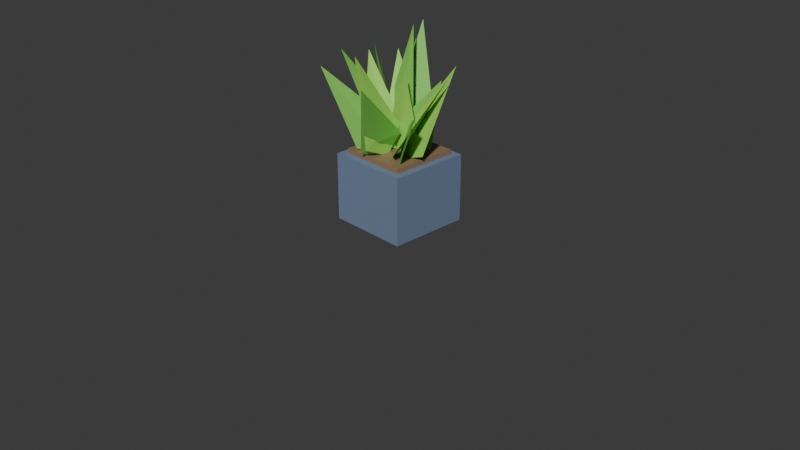 # Source: 11_plant_large.blend  (saved by Blender 5.1.30; exported with 4.5.12 LTS)
import bpy
from mathutils import Matrix  # noqa: F401  (used for matrix-valued properties, if any)

bpy.ops.wm.read_factory_settings(use_empty=True)
scene = bpy.context.scene
scene.name = 'Scene'

# ---- collections
col_collection = bpy.data.collections.new('Collection'); scene.collection.children.link(col_collection)

# ---- materials (node trees are filled in below, after node groups)
mat_30_plant_large_1 = bpy.data.materials.new('30_plant_large_1')
mat_30_plant_large_1.diffuse_color = (0.1647, 0.2275, 0.349, 1.0)
mat_30_plant_large_2 = bpy.data.materials.new('30_plant_large_2')
mat_30_plant_large_2.diffuse_color = (0.2745, 0.1765, 0.09804, 1.0)
mat_30_plant_large_3 = bpy.data.materials.new('30_plant_large_3')
mat_30_plant_large_3.diffuse_color = (0.3843, 0.8039, 0.1216, 1.0)
mat_30_plant_large_4 = bpy.data.materials.new('30_plant_large_4')
mat_30_plant_large_4.diffuse_color = (0.2118, 0.5961, 0.09412, 1.0)
mat_30_plant_large_5 = bpy.data.materials.new('30_plant_large_5')
mat_30_plant_large_5.diffuse_color = (0.2118, 0.5961, 0.09412, 1.0)
mat_30_plant_large_6 = bpy.data.materials.new('30_plant_large_6')
mat_30_plant_large_6.diffuse_color = (0.3843, 0.8039, 0.1216, 1.0)
mat_30_plant_large_7 = bpy.data.materials.new('30_plant_large_7')
mat_30_plant_large_7.diffuse_color = (0.2118, 0.5961, 0.09412, 1.0)
mat_30_plant_large_8 = bpy.data.materials.new('30_plant_large_8')
mat_30_plant_large_8.diffuse_color = (0.2118, 0.5961, 0.09412, 1.0)
mat_30_plant_large_9 = bpy.data.materials.new('30_plant_large_9')
mat_30_plant_large_9.diffuse_color = (0.3843, 0.8039, 0.1216, 1.0)
mat_30_plant_large_10 = bpy.data.materials.new('30_plant_large_10')
mat_30_plant_large_10.diffuse_color = (0.2118, 0.5961, 0.09412, 1.0)
mat_30_plant_large_11 = bpy.data.materials.new('30_plant_large_11')
mat_30_plant_large_11.diffuse_color = (0.2118, 0.5961, 0.09412, 1.0)
mat_30_plant_large_12 = bpy.data.materials.new('30_plant_large_12')
mat_30_plant_large_12.diffuse_color = (0.3843, 0.8039, 0.1216, 1.0)
mat_30_plant_large_13 = bpy.data.materials.new('30_plant_large_13')
mat_30_plant_large_13.diffuse_color = (0.2118, 0.5961, 0.09412, 1.0)
mat_30_plant_large_14 = bpy.data.materials.new('30_plant_large_14')
mat_30_plant_large_14.diffuse_color = (0.2118, 0.5961, 0.09412, 1.0)
mat_30_plant_large_15 = bpy.data.materials.new('30_plant_large_15')
mat_30_plant_large_15.diffuse_color = (0.3843, 0.8039, 0.1216, 1.0)
mat_30_plant_large_16 = bpy.data.materials.new('30_plant_large_16')
mat_30_plant_large_16.diffuse_color = (0.2118, 0.5961, 0.09412, 1.0)
mat_30_plant_large_17 = bpy.data.materials.new('30_plant_large_17')
mat_30_plant_large_17.diffuse_color = (0.2118, 0.5961, 0.09412, 1.0)
mat_30_plant_large_18 = bpy.data.materials.new('30_plant_large_18')
mat_30_plant_large_18.diffuse_color = (0.3843, 0.8039, 0.1216, 1.0)

# ---- material node trees
mat_30_plant_large_1.use_nodes = True; mat_30_plant_large_1.node_tree.nodes.clear()
_N = mat_30_plant_large_1.node_tree.nodes; _L = mat_30_plant_large_1.node_tree.links
n0 = _N.new('ShaderNodeBsdfPrincipled'); n0.name = 'Principled BSDF'; n0.location = (10, 300)
n0.inputs[0].default_value = (0.1647, 0.2275, 0.349, 1.0)
n0.inputs[2].default_value = 0.65
n1 = _N.new('ShaderNodeOutputMaterial'); n1.name = 'Material Output'; n1.location = (300, 300)
_L.new(n0.outputs[0], n1.inputs[0])
n1.is_active_output = True
mat_30_plant_large_2.use_nodes = True; mat_30_plant_large_2.node_tree.nodes.clear()
_N = mat_30_plant_large_2.node_tree.nodes; _L = mat_30_plant_large_2.node_tree.links
n0 = _N.new('ShaderNodeBsdfPrincipled'); n0.name = 'Principled BSDF'; n0.location = (10, 300)
n0.inputs[0].default_value = (0.2745, 0.1765, 0.09804, 1.0)
n0.inputs[2].default_value = 0.65
n1 = _N.new('ShaderNodeOutputMaterial'); n1.name = 'Material Output'; n1.location = (300, 300)
_L.new(n0.outputs[0], n1.inputs[0])
n1.is_active_output = True
mat_30_plant_large_3.use_nodes = True; mat_30_plant_large_3.node_tree.nodes.clear()
_N = mat_30_plant_large_3.node_tree.nodes; _L = mat_30_plant_large_3.node_tree.links
n0 = _N.new('ShaderNodeBsdfPrincipled'); n0.name = 'Principled BSDF'; n0.location = (10, 300)
n0.inputs[0].default_value = (0.3843, 0.8039, 0.1216, 1.0)
n0.inputs[2].default_value = 0.65
n1 = _N.new('ShaderNodeOutputMaterial'); n1.name = 'Material Output'; n1.location = (300, 300)
_L.new(n0.outputs[0], n1.inputs[0])
n1.is_active_output = True
mat_30_plant_large_4.use_nodes = True; mat_30_plant_large_4.node_tree.nodes.clear()
_N = mat_30_plant_large_4.node_tree.nodes; _L = mat_30_plant_large_4.node_tree.links
n0 = _N.new('ShaderNodeBsdfPrincipled'); n0.name = 'Principled BSDF'; n0.location = (10, 300)
n0.inputs[0].default_value = (0.2118, 0.5961, 0.09412, 1.0)
n0.inputs[2].default_value = 0.65
n1 = _N.new('ShaderNodeOutputMaterial'); n1.name = 'Material Output'; n1.location = (300, 300)
_L.new(n0.outputs[0], n1.inputs[0])
n1.is_active_output = True
mat_30_plant_large_5.use_nodes = True; mat_30_plant_large_5.node_tree.nodes.clear()
_N = mat_30_plant_large_5.node_tree.nodes; _L = mat_30_plant_large_5.node_tree.links
n0 = _N.new('ShaderNodeBsdfPrincipled'); n0.name = 'Principled BSDF'; n0.location = (10, 300)
n0.inputs[0].default_value = (0.2118, 0.5961, 0.09412, 1.0)
n0.inputs[2].default_value = 0.65
n1 = _N.new('ShaderNodeOutputMaterial'); n1.name = 'Material Output'; n1.location = (300, 300)
_L.new(n0.outputs[0], n1.inputs[0])
n1.is_active_output = True
mat_30_plant_large_6.use_nodes = True; mat_30_plant_large_6.node_tree.nodes.clear()
_N = mat_30_plant_large_6.node_tree.nodes; _L = mat_30_plant_large_6.node_tree.links
n0 = _N.new('ShaderNodeBsdfPrincipled'); n0.name = 'Principled BSDF'; n0.location = (10, 300)
n0.inputs[0].default_value = (0.3843, 0.8039, 0.1216, 1.0)
n0.inputs[2].default_value = 0.65
n1 = _N.new('ShaderNodeOutputMaterial'); n1.name = 'Material Output'; n1.location = (300, 300)
_L.new(n0.outputs[0], n1.inputs[0])
n1.is_active_output = True
mat_30_plant_large_7.use_nodes = True; mat_30_plant_large_7.node_tree.nodes.clear()
_N = mat_30_plant_large_7.node_tree.nodes; _L = mat_30_plant_large_7.node_tree.links
n0 = _N.new('ShaderNodeBsdfPrincipled'); n0.name = 'Principled BSDF'; n0.location = (10, 300)
n0.inputs[0].default_value = (0.2118, 0.5961, 0.09412, 1.0)
n0.inputs[2].default_value = 0.65
n1 = _N.new('ShaderNodeOutputMaterial'); n1.name = 'Material Output'; n1.location = (300, 300)
_L.new(n0.outputs[0], n1.inputs[0])
n1.is_active_output = True
mat_30_plant_large_8.use_nodes = True; mat_30_plant_large_8.node_tree.nodes.clear()
_N = mat_30_plant_large_8.node_tree.nodes; _L = mat_30_plant_large_8.node_tree.links
n0 = _N.new('ShaderNodeBsdfPrincipled'); n0.name = 'Principled BSDF'; n0.location = (10, 300)
n0.inputs[0].default_value = (0.2118, 0.5961, 0.09412, 1.0)
n0.inputs[2].default_value = 0.65
n1 = _N.new('ShaderNodeOutputMaterial'); n1.name = 'Material Output'; n1.location = (300, 300)
_L.new(n0.outputs[0], n1.inputs[0])
n1.is_active_output = True
mat_30_plant_large_9.use_nodes = True; mat_30_plant_large_9.node_tree.nodes.clear()
_N = mat_30_plant_large_9.node_tree.nodes; _L = mat_30_plant_large_9.node_tree.links
n0 = _N.new('ShaderNodeBsdfPrincipled'); n0.name = 'Principled BSDF'; n0.location = (10, 300)
n0.inputs[0].default_value = (0.3843, 0.8039, 0.1216, 1.0)
n0.inputs[2].default_value = 0.65
n1 = _N.new('ShaderNodeOutputMaterial'); n1.name = 'Material Output'; n1.location = (300, 300)
_L.new(n0.outputs[0], n1.inputs[0])
n1.is_active_output = True
mat_30_plant_large_10.use_nodes = True; mat_30_plant_large_10.node_tree.nodes.clear()
_N = mat_30_plant_large_10.node_tree.nodes; _L = mat_30_plant_large_10.node_tree.links
n0 = _N.new('ShaderNodeBsdfPrincipled'); n0.name = 'Principled BSDF'; n0.location = (10, 300)
n0.inputs[0].default_value = (0.2118, 0.5961, 0.09412, 1.0)
n0.inputs[2].default_value = 0.65
n1 = _N.new('ShaderNodeOutputMaterial'); n1.name = 'Material Output'; n1.location = (300, 300)
_L.new(n0.outputs[0], n1.inputs[0])
n1.is_active_output = True
mat_30_plant_large_11.use_nodes = True; mat_30_plant_large_11.node_tree.nodes.clear()
_N = mat_30_plant_large_11.node_tree.nodes; _L = mat_30_plant_large_11.node_tree.links
n0 = _N.new('ShaderNodeBsdfPrincipled'); n0.name = 'Principled BSDF'; n0.location = (10, 300)
n0.inputs[0].default_value = (0.2118, 0.5961, 0.09412, 1.0)
n0.inputs[2].default_value = 0.65
n1 = _N.new('ShaderNodeOutputMaterial'); n1.name = 'Material Output'; n1.location = (300, 300)
_L.new(n0.outputs[0], n1.inputs[0])
n1.is_active_output = True
mat_30_plant_large_12.use_nodes = True; mat_30_plant_large_12.node_tree.nodes.clear()
_N = mat_30_plant_large_12.node_tree.nodes; _L = mat_30_plant_large_12.node_tree.links
n0 = _N.new('ShaderNodeBsdfPrincipled'); n0.name = 'Principled BSDF'; n0.location = (10, 300)
n0.inputs[0].default_value = (0.3843, 0.8039, 0.1216, 1.0)
n0.inputs[2].default_value = 0.65
n1 = _N.new('ShaderNodeOutputMaterial'); n1.name = 'Material Output'; n1.location = (300, 300)
_L.new(n0.outputs[0], n1.inputs[0])
n1.is_active_output = True
mat_30_plant_large_13.use_nodes = True; mat_30_plant_large_13.node_tree.nodes.clear()
_N = mat_30_plant_large_13.node_tree.nodes; _L = mat_30_plant_large_13.node_tree.links
n0 = _N.new('ShaderNodeBsdfPrincipled'); n0.name = 'Principled BSDF'; n0.location = (10, 300)
n0.inputs[0].default_value = (0.2118, 0.5961, 0.09412, 1.0)
n0.inputs[2].default_value = 0.65
n1 = _N.new('ShaderNodeOutputMaterial'); n1.name = 'Material Output'; n1.location = (300, 300)
_L.new(n0.outputs[0], n1.inputs[0])
n1.is_active_output = True
mat_30_plant_large_14.use_nodes = True; mat_30_plant_large_14.node_tree.nodes.clear()
_N = mat_30_plant_large_14.node_tree.nodes; _L = mat_30_plant_large_14.node_tree.links
n0 = _N.new('ShaderNodeBsdfPrincipled'); n0.name = 'Principled BSDF'; n0.location = (10, 300)
n0.inputs[0].default_value = (0.2118, 0.5961, 0.09412, 1.0)
n0.inputs[2].default_value = 0.65
n1 = _N.new('ShaderNodeOutputMaterial'); n1.name = 'Material Output'; n1.location = (300, 300)
_L.new(n0.outputs[0], n1.inputs[0])
n1.is_active_output = True
mat_30_plant_large_15.use_nodes = True; mat_30_plant_large_15.node_tree.nodes.clear()
_N = mat_30_plant_large_15.node_tree.nodes; _L = mat_30_plant_large_15.node_tree.links
n0 = _N.new('ShaderNodeBsdfPrincipled'); n0.name = 'Principled BSDF'; n0.location = (10, 300)
n0.inputs[0].default_value = (0.3843, 0.8039, 0.1216, 1.0)
n0.inputs[2].default_value = 0.65
n1 = _N.new('ShaderNodeOutputMaterial'); n1.name = 'Material Output'; n1.location = (300, 300)
_L.new(n0.outputs[0], n1.inputs[0])
n1.is_active_output = True
mat_30_plant_large_16.use_nodes = True; mat_30_plant_large_16.node_tree.nodes.clear()
_N = mat_30_plant_large_16.node_tree.nodes; _L = mat_30_plant_large_16.node_tree.links
n0 = _N.new('ShaderNodeBsdfPrincipled'); n0.name = 'Principled BSDF'; n0.location = (10, 300)
n0.inputs[0].default_value = (0.2118, 0.5961, 0.09412, 1.0)
n0.inputs[2].default_value = 0.65
n1 = _N.new('ShaderNodeOutputMaterial'); n1.name = 'Material Output'; n1.location = (300, 300)
_L.new(n0.outputs[0], n1.inputs[0])
n1.is_active_output = True
mat_30_plant_large_17.use_nodes = True; mat_30_plant_large_17.node_tree.nodes.clear()
_N = mat_30_plant_large_17.node_tree.nodes; _L = mat_30_plant_large_17.node_tree.links
n0 = _N.new('ShaderNodeBsdfPrincipled'); n0.name = 'Principled BSDF'; n0.location = (10, 300)
n0.inputs[0].default_value = (0.2118, 0.5961, 0.09412, 1.0)
n0.inputs[2].default_value = 0.65
n1 = _N.new('ShaderNodeOutputMaterial'); n1.name = 'Material Output'; n1.location = (300, 300)
_L.new(n0.outputs[0], n1.inputs[0])
n1.is_active_output = True
mat_30_plant_large_18.use_nodes = True; mat_30_plant_large_18.node_tree.nodes.clear()
_N = mat_30_plant_large_18.node_tree.nodes; _L = mat_30_plant_large_18.node_tree.links
n0 = _N.new('ShaderNodeBsdfPrincipled'); n0.name = 'Principled BSDF'; n0.location = (10, 300)
n0.inputs[0].default_value = (0.3843, 0.8039, 0.1216, 1.0)
n0.inputs[2].default_value = 0.65
n1 = _N.new('ShaderNodeOutputMaterial'); n1.name = 'Material Output'; n1.location = (300, 300)
_L.new(n0.outputs[0], n1.inputs[0])
n1.is_active_output = True

# ---- world
world_world = bpy.data.worlds.new('World'); scene.world = world_world
world_world.use_nodes = True; world_world.node_tree.nodes.clear()
_N = world_world.node_tree.nodes; _L = world_world.node_tree.links
n0 = _N.new('ShaderNodeOutputWorld'); n0.name = 'World Output'; n0.location = (200, 100)
n1 = _N.new('ShaderNodeBackground'); n1.name = 'Background'; n1.location = (-200, 100)
n1.inputs[0].default_value = (0.05088, 0.05088, 0.05088, 1.0)
_L.new(n1.outputs[0], n0.inputs[0])
n0.is_active_output = True
world_world.color = (0.05088, 0.05088, 0.05088)
world_world.sun_shadow_jitter_overblur = 0.0

# ---- cameras
cam_camera = bpy.data.cameras.new('Camera')
cam_camera.clip_end = 100.0
cam_camera.ortho_scale = 7.314

# ---- meshes
me_part_1_024 = bpy.data.meshes.new('part_1.024')
me_part_1_024.from_pydata([(-0.4313, 0.3565, -0.4313), (-0.4313, -0.3565, -0.4313), (-0.4313, 0.3565, 0.4313), (-0.4313, -0.3565, 0.4313), (0.4313, 0.3565, -0.4313), (0.4313, -0.3565, -0.4313), (0.4313, 0.3565, 0.4313), (0.4313, -0.3565, 0.4313)], [], [(1, 3, 0), (4, 1, 0), (0, 3, 2), (2, 4, 0), (1, 7, 3), (5, 1, 4), (5, 7, 1), (3, 7, 2), (6, 4, 2), (2, 7, 6), (6, 5, 4), (7, 5, 6)])
me_part_1_024.materials.append(mat_30_plant_large_1)
me_part_1_024.update()
me_part_2_023 = bpy.data.meshes.new('part_2.023')
me_part_2_023.from_pydata([(-0.3565, 0.02875, -0.3565), (-0.3565, -0.02875, -0.3565), (-0.3565, 0.02875, 0.3565), (-0.3565, -0.02875, 0.3565), (0.3565, 0.02875, -0.3565), (0.3565, -0.02875, -0.3565), (0.3565, 0.02875, 0.3565), (0.3565, -0.02875, 0.3565)], [], [(1, 3, 0), (4, 1, 0), (0, 3, 2), (2, 4, 0), (1, 7, 3), (5, 1, 4), (5, 7, 1), (3, 7, 2), (6, 4, 2), (2, 7, 6), (6, 5, 4), (7, 5, 6)])
me_part_2_023.materials.append(mat_30_plant_large_2)
me_part_2_023.update()
me_part_3_022 = bpy.data.meshes.new('part_3.022')
me_part_3_022.from_pydata([(0.0, 0.0, 0.0), (-0.2214, -0.1916, 0.01035), (0.0, -0.9579, 0.00414), (0.2214, -0.1916, 0.01035), (0.0, -0.2395, 0.02691)], [], [(0, 1, 4), (1, 2, 4), (2, 3, 4), (3, 0, 4), (0, 3, 2), (0, 2, 1)])
me_part_3_022.materials.append(mat_30_plant_large_3)
me_part_3_022.update()
me_part_4_021 = bpy.data.meshes.new('part_4.021')
me_part_4_021.from_pydata([(0.0, 0.0, 0.0), (-0.2214, -0.1768, 0.01035), (0.0, -0.8839, 0.00414), (0.2214, -0.1768, 0.01035), (0.0, -0.221, 0.02691)], [], [(0, 1, 4), (1, 2, 4), (2, 3, 4), (3, 0, 4), (0, 3, 2), (0, 2, 1)])
me_part_4_021.materials.append(mat_30_plant_large_4)
me_part_4_021.update()
me_part_5_022 = bpy.data.meshes.new('part_5.022')
me_part_5_022.from_pydata([(0.0, 0.0, 0.0), (-0.2214, -0.2629, 0.01035), (0.0, -1.315, 0.00414), (0.2214, -0.2629, 0.01035), (0.0, -0.3287, 0.02691)], [], [(0, 1, 4), (1, 2, 4), (2, 3, 4), (3, 0, 4), (0, 3, 2), (0, 2, 1)])
me_part_5_022.materials.append(mat_30_plant_large_5)
me_part_5_022.update()
me_part_6_019 = bpy.data.meshes.new('part_6.019')
me_part_6_019.from_pydata([(0.0, 0.0, 0.0), (-0.2214, -0.2029, 0.01035), (0.0, -1.014, 0.00414), (0.2214, -0.2029, 0.01035), (0.0, -0.2536, 0.02691)], [], [(0, 1, 4), (1, 2, 4), (2, 3, 4), (3, 0, 4), (0, 3, 2), (0, 2, 1)])
me_part_6_019.materials.append(mat_30_plant_large_6)
me_part_6_019.update()
me_part_7_014 = bpy.data.meshes.new('part_7.014')
me_part_7_014.from_pydata([(0.0, 0.0, 0.0), (-0.2214, -0.2216, 0.01035), (0.0, -1.108, 0.00414), (0.2214, -0.2216, 0.01035), (0.0, -0.277, 0.02691)], [], [(0, 1, 4), (1, 2, 4), (2, 3, 4), (3, 0, 4), (0, 3, 2), (0, 2, 1)])
me_part_7_014.materials.append(mat_30_plant_large_7)
me_part_7_014.update()
me_part_8_009 = bpy.data.meshes.new('part_8.009')
me_part_8_009.from_pydata([(0.0, 0.0, 0.0), (-0.2214, -0.2432, 0.01035), (0.0, -1.216, 0.00414), (0.2214, -0.2432, 0.01035), (0.0, -0.304, 0.02691)], [], [(0, 1, 4), (1, 2, 4), (2, 3, 4), (3, 0, 4), (0, 3, 2), (0, 2, 1)])
me_part_8_009.materials.append(mat_30_plant_large_8)
me_part_8_009.update()
me_part_9_007 = bpy.data.meshes.new('part_9.007')
me_part_9_007.from_pydata([(0.0, 0.0, 0.0), (-0.2214, -0.2216, 0.01035), (0.0, -1.108, 0.00414), (0.2214, -0.2216, 0.01035), (0.0, -0.2769, 0.02691)], [], [(0, 1, 4), (1, 2, 4), (2, 3, 4), (3, 0, 4), (0, 3, 2), (0, 2, 1)])
me_part_9_007.materials.append(mat_30_plant_large_9)
me_part_9_007.update()
me_part_10_005 = bpy.data.meshes.new('part_10.005')
me_part_10_005.from_pydata([(0.0, 0.0, 0.0), (-0.2214, -0.2233, 0.01035), (0.0, -1.116, 0.00414), (0.2214, -0.2233, 0.01035), (0.0, -0.2791, 0.02691)], [], [(0, 1, 4), (1, 2, 4), (2, 3, 4), (3, 0, 4), (0, 3, 2), (0, 2, 1)])
me_part_10_005.materials.append(mat_30_plant_large_10)
me_part_10_005.update()
me_part_11_005 = bpy.data.meshes.new('part_11.005')
me_part_11_005.from_pydata([(0.0, 0.0, 0.0), (-0.2214, -0.2528, 0.01035), (0.0, -1.264, 0.00414), (0.2214, -0.2528, 0.01035), (0.0, -0.316, 0.02691)], [], [(0, 1, 4), (1, 2, 4), (2, 3, 4), (3, 0, 4), (0, 3, 2), (0, 2, 1)])
me_part_11_005.materials.append(mat_30_plant_large_11)
me_part_11_005.update()
me_part_12_005 = bpy.data.meshes.new('part_12.005')
me_part_12_005.from_pydata([(0.0, 0.0, 0.0), (-0.2214, -0.2034, 0.01035), (0.0, -1.017, 0.00414), (0.2214, -0.2034, 0.01035), (0.0, -0.2543, 0.02691)], [], [(0, 1, 4), (1, 2, 4), (2, 3, 4), (3, 0, 4), (0, 3, 2), (0, 2, 1)])
me_part_12_005.materials.append(mat_30_plant_large_12)
me_part_12_005.update()
me_part_13_004 = bpy.data.meshes.new('part_13.004')
me_part_13_004.from_pydata([(0.0, 0.0, 0.0), (-0.2214, -0.2228, 0.01035), (0.0, -1.114, 0.00414), (0.2214, -0.2228, 0.01035), (0.0, -0.2785, 0.02691)], [], [(0, 1, 4), (1, 2, 4), (2, 3, 4), (3, 0, 4), (0, 3, 2), (0, 2, 1)])
me_part_13_004.materials.append(mat_30_plant_large_13)
me_part_13_004.update()
me_part_14_004 = bpy.data.meshes.new('part_14.004')
me_part_14_004.from_pydata([(0.0, 0.0, 0.0), (-0.2214, -0.2143, 0.01035), (0.0, -1.072, 0.00414), (0.2214, -0.2143, 0.01035), (0.0, -0.2679, 0.02691)], [], [(0, 1, 4), (1, 2, 4), (2, 3, 4), (3, 0, 4), (0, 3, 2), (0, 2, 1)])
me_part_14_004.materials.append(mat_30_plant_large_14)
me_part_14_004.update()
me_part_15_003 = bpy.data.meshes.new('part_15.003')
me_part_15_003.from_pydata([(0.0, 0.0, 0.0), (-0.2214, -0.2574, 0.01035), (0.0, -1.287, 0.00414), (0.2214, -0.2574, 0.01035), (0.0, -0.3218, 0.02691)], [], [(0, 1, 4), (1, 2, 4), (2, 3, 4), (3, 0, 4), (0, 3, 2), (0, 2, 1)])
me_part_15_003.materials.append(mat_30_plant_large_15)
me_part_15_003.update()
me_part_16_002 = bpy.data.meshes.new('part_16.002')
me_part_16_002.from_pydata([(0.0, 0.0, 0.0), (-0.2214, -0.2331, 0.01035), (0.0, -1.166, 0.00414), (0.2214, -0.2331, 0.01035), (0.0, -0.2914, 0.02691)], [], [(0, 1, 4), (1, 2, 4), (2, 3, 4), (3, 0, 4), (0, 3, 2), (0, 2, 1)])
me_part_16_002.materials.append(mat_30_plant_large_16)
me_part_16_002.update()
me_part_17_002 = bpy.data.meshes.new('part_17.002')
me_part_17_002.from_pydata([(0.0, 0.0, 0.0), (-0.2214, -0.2073, 0.01035), (0.0, -1.037, 0.00414), (0.2214, -0.2073, 0.01035), (0.0, -0.2592, 0.02691)], [], [(0, 1, 4), (1, 2, 4), (2, 3, 4), (3, 0, 4), (0, 3, 2), (0, 2, 1)])
me_part_17_002.materials.append(mat_30_plant_large_17)
me_part_17_002.update()
me_part_18_002 = bpy.data.meshes.new('part_18.002')
me_part_18_002.from_pydata([(0.0, 0.0, 0.0), (-0.2214, -0.2364, 0.01035), (0.0, -1.182, 0.00414), (0.2214, -0.2364, 0.01035), (0.0, -0.2955, 0.02691)], [], [(0, 1, 4), (1, 2, 4), (2, 3, 4), (3, 0, 4), (0, 3, 2), (0, 2, 1)])
me_part_18_002.materials.append(mat_30_plant_large_18)
me_part_18_002.update()

# ---- objects
ob_camera = bpy.data.objects.new('Camera', cam_camera)
ob_world = bpy.data.objects.new('world', None)
ob_part_1 = bpy.data.objects.new('part_1', me_part_1_024)
ob_part_2 = bpy.data.objects.new('part_2', me_part_2_023)
ob_part_3 = bpy.data.objects.new('part_3', me_part_3_022)
ob_part_4 = bpy.data.objects.new('part_4', me_part_4_021)
ob_part_5 = bpy.data.objects.new('part_5', me_part_5_022)
ob_part_6 = bpy.data.objects.new('part_6', me_part_6_019)
ob_part_7 = bpy.data.objects.new('part_7', me_part_7_014)
ob_part_8 = bpy.data.objects.new('part_8', me_part_8_009)
ob_part_9 = bpy.data.objects.new('part_9', me_part_9_007)
ob_part_10 = bpy.data.objects.new('part_10', me_part_10_005)
ob_part_11 = bpy.data.objects.new('part_11', me_part_11_005)
ob_part_12 = bpy.data.objects.new('part_12', me_part_12_005)
ob_part_13 = bpy.data.objects.new('part_13', me_part_13_004)
ob_part_14 = bpy.data.objects.new('part_14', me_part_14_004)
ob_part_15 = bpy.data.objects.new('part_15', me_part_15_003)
ob_part_16 = bpy.data.objects.new('part_16', me_part_16_002)
ob_part_17 = bpy.data.objects.new('part_17', me_part_17_002)
ob_part_18 = bpy.data.objects.new('part_18', me_part_18_002)

# ---- transforms, parenting, visibility, modifiers, constraints
ob_camera.location = (7.359, -6.926, 4.958)
ob_camera.rotation_euler = (1.109, 0.0, 0.8149)
ob_camera.lock_rotations_4d = False
ob_camera.empty_display_type = 'ARROWS'
ob_camera.color = (0.0, 0.0, 0.0, 0.0)
ob_camera.display_type = 'WIRE'
ob_camera.lineart.crease_threshold = 0.0
ob_world.location = (0.0, 0.0, 0.0)
ob_world.rotation_mode = 'QUATERNION'
ob_world.rotation_quaternion = (0.7071, -0.7071, 0.0, 0.0)
ob_world.empty_display_size = 0.001
ob_part_1.parent = ob_world
ob_part_1.location = (0.0, -0.3565, 0.0)
ob_part_1.rotation_mode = 'QUATERNION'
ob_part_1.rotation_quaternion = (1.0, 0.0, 0.0, 0.0)
ob_part_2.parent = ob_world
ob_part_2.location = (0.0, -0.736, 0.0)
ob_part_2.rotation_mode = 'QUATERNION'
ob_part_2.rotation_quaternion = (1.0, 0.0, 0.0, 0.0)
ob_part_3.parent = ob_world
ob_part_3.location = (0.04511, -0.7245, -0.0003024)
ob_part_3.rotation_mode = 'QUATERNION'
ob_part_3.rotation_quaternion = (0.9948, 0.06154, 0.008393, 0.08121)
ob_part_4.parent = ob_world
ob_part_4.location = (0.0398, -0.7245, 0.02123)
ob_part_4.rotation_mode = 'QUATERNION'
ob_part_4.rotation_quaternion = (0.9403, -0.03697, -0.2589, 0.218)
ob_part_5.parent = ob_world
ob_part_5.location = (0.07932, -0.7245, 0.07046)
ob_part_5.rotation_mode = 'QUATERNION'
ob_part_5.rotation_quaternion = (0.9123, -0.2037, -0.3527, -0.04242)
ob_part_6.parent = ob_world
ob_part_6.location = (0.03594, -0.7245, 0.06207)
ob_part_6.rotation_mode = 'QUATERNION'
ob_part_6.rotation_quaternion = (0.8535, -0.1488, -0.4921, -0.08578)
ob_part_7.parent = ob_world
ob_part_7.location = (0.001973, -0.7245, 0.08471)
ob_part_7.rotation_mode = 'QUATERNION'
ob_part_7.rotation_quaternion = (0.6879, -0.1961, -0.6975, 0.04345)
ob_part_8.parent = ob_world
ob_part_8.location = (-0.0199, -0.7245, 0.06578)
ob_part_8.rotation_mode = 'QUATERNION'
ob_part_8.rotation_quaternion = (0.602, 0.0104, -0.7593, -0.247)
ob_part_9.parent = ob_world
ob_part_9.location = (-0.09557, -0.7245, 0.08268)
ob_part_9.rotation_mode = 'QUATERNION'
ob_part_9.rotation_quaternion = (0.3519, -0.1918, -0.9158, -0.02529)
ob_part_10.parent = ob_world
ob_part_10.location = (-0.08906, -0.7245, 0.04431)
ob_part_10.rotation_mode = 'QUATERNION'
ob_part_10.rotation_quaternion = (0.2512, -0.2832, -0.9249, 0.03413)
ob_part_11.parent = ob_world
ob_part_11.location = (-0.05464, -0.7245, 0.003026)
ob_part_11.rotation_mode = 'QUATERNION'
ob_part_11.rotation_quaternion = (0.02754, 0.002527, -0.9954, 0.09133)
ob_part_12.parent = ob_world
ob_part_12.location = (-0.1013, -0.7245, -0.05417)
ob_part_12.rotation_mode = 'QUATERNION'
ob_part_12.rotation_quaternion = (0.24, 0.1317, 0.961, -0.03815)
ob_part_13.parent = ob_world
ob_part_13.location = (-0.07503, -0.7245, -0.07252)
ob_part_13.rotation_mode = 'QUATERNION'
ob_part_13.rotation_quaternion = (0.4135, 0.2705, 0.8591, 0.1336)
ob_part_14.parent = ob_world
ob_part_14.location = (-0.05753, -0.7245, -0.1348)
ob_part_14.rotation_mode = 'QUATERNION'
ob_part_14.rotation_quaternion = (0.5495, 0.04181, 0.779, 0.2991)
ob_part_15.parent = ob_world
ob_part_15.location = (-0.01457, -0.7245, -0.1265)
ob_part_15.rotation_mode = 'QUATERNION'
ob_part_15.rotation_quaternion = (0.6573, 0.1039, 0.7203, 0.1957)
ob_part_16.parent = ob_world
ob_part_16.location = (0.05885, -0.7245, -0.1451)
ob_part_16.rotation_mode = 'QUATERNION'
ob_part_16.rotation_quaternion = (0.7964, -0.1926, 0.5274, 0.2247)
ob_part_17.parent = ob_world
ob_part_17.location = (0.03835, -0.7245, -0.03417)
ob_part_17.rotation_mode = 'QUATERNION'
ob_part_17.rotation_quaternion = (0.8208, 0.04621, 0.399, 0.4062)
ob_part_18.parent = ob_world
ob_part_18.location = (0.1364, -0.7245, -0.05479)
ob_part_18.rotation_mode = 'QUATERNION'
ob_part_18.rotation_quaternion = (0.954, -0.09194, 0.1735, 0.2266)

# ---- collection membership
col_collection.objects.link(ob_camera)
col_collection.objects.link(ob_world)
col_collection.objects.link(ob_part_1)
col_collection.objects.link(ob_part_2)
col_collection.objects.link(ob_part_3)
col_collection.objects.link(ob_part_4)
col_collection.objects.link(ob_part_5)
col_collection.objects.link(ob_part_6)
col_collection.objects.link(ob_part_7)
col_collection.objects.link(ob_part_8)
col_collection.objects.link(ob_part_9)
col_collection.objects.link(ob_part_10)
col_collection.objects.link(ob_part_11)
col_collection.objects.link(ob_part_12)
col_collection.objects.link(ob_part_13)
col_collection.objects.link(ob_part_14)
col_collection.objects.link(ob_part_15)
col_collection.objects.link(ob_part_16)
col_collection.objects.link(ob_part_17)
col_collection.objects.link(ob_part_18)

# ---- scene / render settings (as saved in the file)
scene.camera = ob_camera
scene.frame_start = 1; scene.frame_end = 250; scene.frame_set(0)
scene.render.engine = 'BLENDER_EEVEE_NEXT'
scene.render.bake_bias = 0.0
scene.render.bake_samples = 0
scene.cycles.sampling_pattern = 'TABULATED_SOBOL'
scene.eevee.use_volume_custom_range = False
bpy.context.view_layer.update()

# ---- added for rendering (the .blend has no usable light): sun
light_auto_sun = bpy.data.lights.new('AutoSun', 'SUN')
light_auto_sun.energy = 3.0
light_auto_sun.angle = 0.0523599
ob_auto_sun = bpy.data.objects.new('AutoSun', light_auto_sun)
scene.collection.objects.link(ob_auto_sun)
ob_auto_sun.rotation_euler = (0.872665, 0.174533, 0.523599)
bpy.context.view_layer.update()

